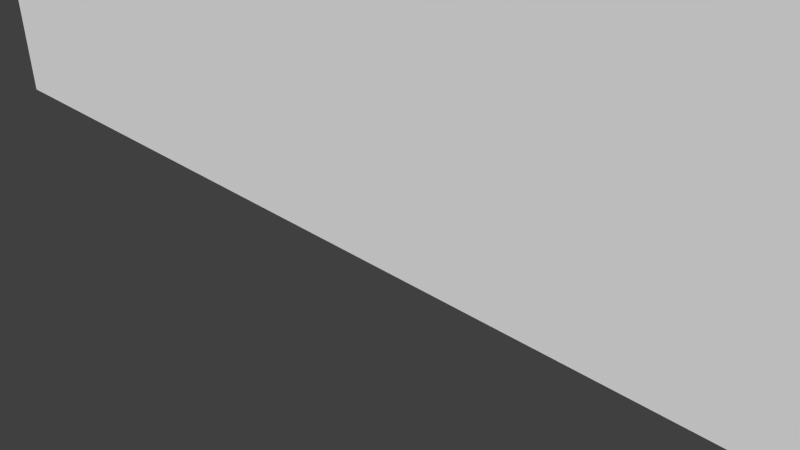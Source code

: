 # Source: Facade.blend  (saved by Blender 2.71.0; exported with 4.5.12 LTS)
import bpy
from mathutils import Matrix  # noqa: F401  (used for matrix-valued properties, if any)

bpy.ops.wm.read_factory_settings(use_empty=True)
scene = bpy.context.scene
scene.name = 'Scene'

# ---- collections
col_collection_1 = bpy.data.collections.new('Collection 1'); scene.collection.children.link(col_collection_1)

# ---- materials (node trees are filled in below, after node groups)
mat_material = bpy.data.materials.new('Material')
mat_material.alpha_threshold = 0.0
mat_material.use_transparent_shadow = False
mat_material.roughness = 0.5
mat_material.line_color = (0.0, 0.0, 0.0, 1.0)

# ---- material node trees

# ---- world
world_world = bpy.data.worlds.new('World'); scene.world = world_world
world_world.color = (0.05088, 0.05088, 0.05088)
world_world.use_sun_shadow = False
world_world.sun_shadow_jitter_overblur = 0.0
world_world.cycles.sampling_method = 'MANUAL'
world_world.cycles.sample_map_resolution = 256

# ---- cameras
cam_camera = bpy.data.cameras.new('Camera')
cam_camera.clip_end = 100.0
cam_camera.lens = 35.0
cam_camera.sensor_width = 32.0
cam_camera.sensor_height = 18.0
cam_camera.ortho_scale = 7.314
cam_camera.dof.focus_distance = 0.0
cam_camera.dof.aperture_fstop = 128.0

# ---- meshes
me_cube_001 = bpy.data.meshes.new('Cube.001')
me_cube_001.from_pydata([(-10.0, -0.5, 11.5), (-10.0, 0.5, 11.5), (10.0, 0.5, 11.5), (10.0, -0.5, 11.5), (-10.0, -0.5, 12.5), (-10.0, 0.5, 12.5), (10.0, 0.5, 12.5), (10.0, -0.5, 12.5)], [], [(4, 5, 1, 0), (5, 6, 2, 1), (6, 7, 3, 2), (7, 4, 0, 3), (0, 1, 2, 3), (7, 6, 5, 4)])
_uv = me_cube_001.uv_layers.new(name='UVMap')
_uv.uv.foreach_set('vector', [0.0, 0.0, 1.0, 0.0, 1.0, 1.0, 0.0, 1.0, 0.0, 0.0, 1.0, 0.0, 1.0, 1.0, 0.0, 1.0, 0.0, 0.0, 1.0, 0.0, 1.0, 1.0, 0.0, 1.0, 0.1077, 0.1518, 0.8707, 0.1518, 0.8707, 0.2722, 0.1077, 0.2722, 0.0, 0.0, 1.0, 0.0, 1.0, 1.0, 0.0, 1.0, 0.0, 0.0, 1.0, 0.0, 1.0, 1.0, 0.0, 1.0])
me_cube_001.use_remesh_preserve_volume = False
me_cube_001.use_remesh_preserve_attributes = False
me_cube_001.use_mirror_vertex_groups = False
me_cube_001.update()
me_cube = bpy.data.meshes.new('Cube')
me_cube.from_pydata([(10.0, 0.2, 0.0), (10.0, -0.2, 0.0), (-10.0, -0.2, 0.0), (-10.0, 0.2, 0.0), (10.0, 0.2, 12.0), (10.0, -0.2, 12.0), (-10.0, -0.2, 12.0), (-10.0, 0.2, 12.0)], [], [(0, 1, 2, 3), (4, 7, 6, 5), (0, 4, 5, 1), (1, 5, 6, 2), (2, 6, 7, 3), (4, 0, 3, 7)])
_uv = me_cube.uv_layers.new(name='UVMap')
_uv.uv.foreach_set('vector', [-1.0, 2.0, -1.0, -1.0, 2.0, -1.0, 2.0, 2.0, -1.0, 2.0, -1.0, -1.0, 2.0, -1.0, 2.0, 2.0, -1.0, 2.0, -1.0, -1.0, 2.0, -1.0, 2.0, 2.0, -1.0, 2.0, -1.0, -1.0, 2.0, -1.0, 2.0, 2.0, -1.0, 2.0, -1.0, -1.0, 2.0, -1.0, 2.0, 2.0, -1.0, 2.0, -1.0, -1.0, 2.0, -1.0, 2.0, 2.0])
me_cube.materials.append(mat_material)
me_cube.use_remesh_preserve_volume = False
me_cube.use_remesh_preserve_attributes = False
me_cube.use_mirror_vertex_groups = False
me_cube.update()

# ---- objects
ob_cube_001 = bpy.data.objects.new('Cube.001', me_cube_001)
ob_cube = bpy.data.objects.new('Cube', me_cube)
ob_camera = bpy.data.objects.new('Camera', cam_camera)

# ---- transforms, parenting, visibility, modifiers, constraints
ob_cube_001.location = (0.0, 0.0, 0.0)
ob_cube_001.lineart.crease_threshold = 0.0
ob_cube.location = (0.0, 0.0, 0.0)
ob_cube.lock_rotations_4d = False
ob_cube.empty_display_type = 'ARROWS'
ob_cube.lineart.crease_threshold = 0.0
ob_camera.location = (7.481, -6.508, 5.344)
ob_camera.rotation_euler = (1.109, 0.01082, 0.8149)
ob_camera.lock_rotations_4d = False
ob_camera.empty_display_type = 'ARROWS'
ob_camera.color = (0.0, 0.0, 0.0, 0.0)
ob_camera.display_type = 'WIRE'
ob_camera.lineart.crease_threshold = 0.0

# ---- collection membership
col_collection_1.objects.link(ob_cube_001)
col_collection_1.objects.link(ob_cube)
col_collection_1.objects.link(ob_camera)

# ---- scene / render settings (as saved in the file)
scene.camera = ob_camera
scene.frame_start = 1; scene.frame_end = 250; scene.frame_set(1)
scene.render.engine = 'BLENDER_EEVEE_NEXT'
scene.render.resolution_percentage = 50
scene.render.dither_intensity = 0.0
scene.cycles.use_denoising = False
scene.cycles.samples = 10
scene.cycles.sampling_pattern = 'TABULATED_SOBOL'
scene.cycles.light_sampling_threshold = 0.0
scene.cycles.use_adaptive_sampling = False
scene.cycles.use_light_tree = False
scene.cycles.blur_glossy = 0.0
scene.cycles.volume_bounces = 1
scene.cycles.pixel_filter_type = 'GAUSSIAN'
scene.cycles.sample_clamp_indirect = 0.0
scene.view_settings.view_transform = 'Standard'
bpy.context.view_layer.update()

# ---- added for rendering (the .blend has no usable light): sun
light_auto_sun = bpy.data.lights.new('AutoSun', 'SUN')
light_auto_sun.energy = 3.0
light_auto_sun.angle = 0.0523599
ob_auto_sun = bpy.data.objects.new('AutoSun', light_auto_sun)
scene.collection.objects.link(ob_auto_sun)
ob_auto_sun.rotation_euler = (0.872665, 0.174533, 0.523599)
bpy.context.view_layer.update()
